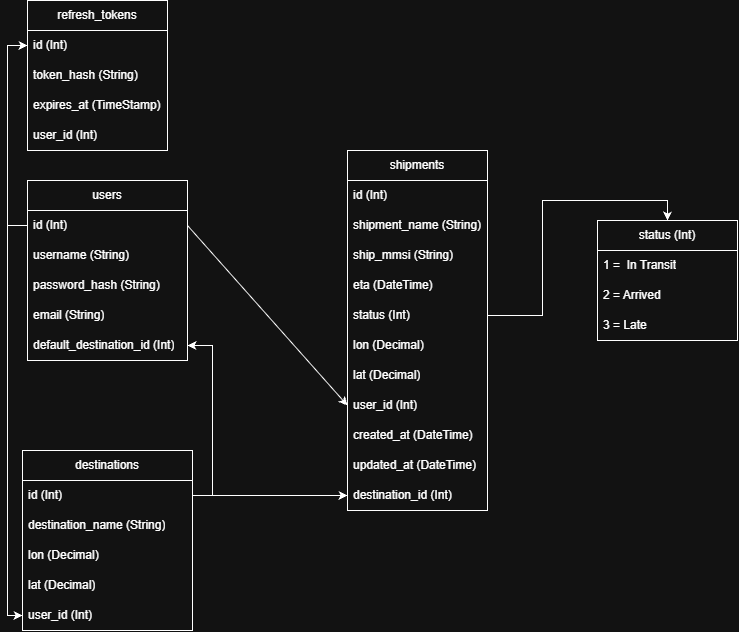

The diagram above was exported from draw.io. Its source (the exported page's mxGraphModel, read from the mxfile embedded in the PNG):
<mxGraphModel dx="2012" dy="1148" grid="1" gridSize="10" guides="1" tooltips="1" connect="1" arrows="1" fold="1" page="1" pageScale="1" pageWidth="827" pageHeight="1169" math="0" shadow="0">
  <root>
    <mxCell id="0" />
    <mxCell id="1" parent="0" />
    <mxCell id="j3nMGnoNSNzEtuOW_PuM-1" parent="1" style="swimlane;fontStyle=0;childLayout=stackLayout;horizontal=1;startSize=30;horizontalStack=0;resizeParent=1;resizeParentMax=0;resizeLast=0;collapsible=1;marginBottom=0;whiteSpace=wrap;html=1;" value="shipments" vertex="1">
      <mxGeometry height="360" width="140" x="420" y="180" as="geometry" />
    </mxCell>
    <mxCell id="j3nMGnoNSNzEtuOW_PuM-2" parent="j3nMGnoNSNzEtuOW_PuM-1" style="text;strokeColor=none;fillColor=none;align=left;verticalAlign=middle;spacingLeft=4;spacingRight=4;overflow=hidden;points=[[0,0.5],[1,0.5]];portConstraint=eastwest;rotatable=0;whiteSpace=wrap;html=1;" value="id (Int)" vertex="1">
      <mxGeometry height="30" width="140" y="30" as="geometry" />
    </mxCell>
    <mxCell id="hswwVoL1n7XQzq7HB7UY-1" parent="j3nMGnoNSNzEtuOW_PuM-1" style="text;strokeColor=none;fillColor=none;align=left;verticalAlign=middle;spacingLeft=4;spacingRight=4;overflow=hidden;points=[[0,0.5],[1,0.5]];portConstraint=eastwest;rotatable=0;whiteSpace=wrap;html=1;" value="shipment_name (String)" vertex="1">
      <mxGeometry height="30" width="140" y="60" as="geometry" />
    </mxCell>
    <mxCell id="j3nMGnoNSNzEtuOW_PuM-4" parent="j3nMGnoNSNzEtuOW_PuM-1" style="text;strokeColor=none;fillColor=none;align=left;verticalAlign=middle;spacingLeft=4;spacingRight=4;overflow=hidden;points=[[0,0.5],[1,0.5]];portConstraint=eastwest;rotatable=0;whiteSpace=wrap;html=1;" value="ship_mmsi (String)" vertex="1">
      <mxGeometry height="30" width="140" y="90" as="geometry" />
    </mxCell>
    <mxCell id="j3nMGnoNSNzEtuOW_PuM-6" parent="j3nMGnoNSNzEtuOW_PuM-1" style="text;strokeColor=none;fillColor=none;align=left;verticalAlign=middle;spacingLeft=4;spacingRight=4;overflow=hidden;points=[[0,0.5],[1,0.5]];portConstraint=eastwest;rotatable=0;whiteSpace=wrap;html=1;" value="eta (DateTime)" vertex="1">
      <mxGeometry height="30" width="140" y="120" as="geometry" />
    </mxCell>
    <mxCell id="j3nMGnoNSNzEtuOW_PuM-13" parent="j3nMGnoNSNzEtuOW_PuM-1" style="text;strokeColor=none;fillColor=none;align=left;verticalAlign=middle;spacingLeft=4;spacingRight=4;overflow=hidden;points=[[0,0.5],[1,0.5]];portConstraint=eastwest;rotatable=0;whiteSpace=wrap;html=1;" value="status (Int)" vertex="1">
      <mxGeometry height="30" width="140" y="150" as="geometry" />
    </mxCell>
    <mxCell id="j3nMGnoNSNzEtuOW_PuM-14" parent="j3nMGnoNSNzEtuOW_PuM-1" style="text;strokeColor=none;fillColor=none;align=left;verticalAlign=middle;spacingLeft=4;spacingRight=4;overflow=hidden;points=[[0,0.5],[1,0.5]];portConstraint=eastwest;rotatable=0;whiteSpace=wrap;html=1;" value="lon (Decimal)" vertex="1">
      <mxGeometry height="30" width="140" y="180" as="geometry" />
    </mxCell>
    <mxCell id="ZOChylWjY9H_Rjgsa8hu-1" parent="j3nMGnoNSNzEtuOW_PuM-1" style="text;strokeColor=none;fillColor=none;align=left;verticalAlign=middle;spacingLeft=4;spacingRight=4;overflow=hidden;points=[[0,0.5],[1,0.5]];portConstraint=eastwest;rotatable=0;whiteSpace=wrap;html=1;" value="lat (Decimal)" vertex="1">
      <mxGeometry height="30" width="140" y="210" as="geometry" />
    </mxCell>
    <mxCell id="j3nMGnoNSNzEtuOW_PuM-5" parent="j3nMGnoNSNzEtuOW_PuM-1" style="text;strokeColor=none;fillColor=none;align=left;verticalAlign=middle;spacingLeft=4;spacingRight=4;overflow=hidden;points=[[0,0.5],[1,0.5]];portConstraint=eastwest;rotatable=0;whiteSpace=wrap;html=1;" value="user_id (Int)" vertex="1">
      <mxGeometry height="30" width="140" y="240" as="geometry" />
    </mxCell>
    <mxCell id="UDapm0TSdykp7PzxM4Z5-2" parent="j3nMGnoNSNzEtuOW_PuM-1" style="text;strokeColor=none;fillColor=none;align=left;verticalAlign=middle;spacingLeft=4;spacingRight=4;overflow=hidden;points=[[0,0.5],[1,0.5]];portConstraint=eastwest;rotatable=0;whiteSpace=wrap;html=1;" value="created_at (DateTime)" vertex="1">
      <mxGeometry height="30" width="140" y="270" as="geometry" />
    </mxCell>
    <mxCell id="UDapm0TSdykp7PzxM4Z5-3" parent="j3nMGnoNSNzEtuOW_PuM-1" style="text;strokeColor=none;fillColor=none;align=left;verticalAlign=middle;spacingLeft=4;spacingRight=4;overflow=hidden;points=[[0,0.5],[1,0.5]];portConstraint=eastwest;rotatable=0;whiteSpace=wrap;html=1;" value="updated_at (DateTime)" vertex="1">
      <mxGeometry height="30" width="140" y="300" as="geometry" />
    </mxCell>
    <mxCell id="HI-OJhYZjLBFcxpuCqhx-15" parent="j3nMGnoNSNzEtuOW_PuM-1" style="text;strokeColor=none;fillColor=none;align=left;verticalAlign=middle;spacingLeft=4;spacingRight=4;overflow=hidden;points=[[0,0.5],[1,0.5]];portConstraint=eastwest;rotatable=0;whiteSpace=wrap;html=1;" value="destination_id (Int)" vertex="1">
      <mxGeometry height="30" width="140" y="330" as="geometry" />
    </mxCell>
    <mxCell id="m2ctNMqtvneQOojxKy8V-7" edge="1" parent="1" source="j3nMGnoNSNzEtuOW_PuM-7" style="edgeStyle=orthogonalEdgeStyle;rounded=0;orthogonalLoop=1;jettySize=auto;html=1;exitX=0;exitY=0.25;exitDx=0;exitDy=0;entryX=0;entryY=0.5;entryDx=0;entryDy=0;" target="m2ctNMqtvneQOojxKy8V-3">
      <mxGeometry relative="1" as="geometry" />
    </mxCell>
    <mxCell id="j3nMGnoNSNzEtuOW_PuM-7" parent="1" style="swimlane;fontStyle=0;childLayout=stackLayout;horizontal=1;startSize=30;horizontalStack=0;resizeParent=1;resizeParentMax=0;resizeLast=0;collapsible=1;marginBottom=0;whiteSpace=wrap;html=1;" value="users" vertex="1">
      <mxGeometry height="180" width="160" x="100" y="210" as="geometry" />
    </mxCell>
    <mxCell id="j3nMGnoNSNzEtuOW_PuM-8" parent="j3nMGnoNSNzEtuOW_PuM-7" style="text;strokeColor=none;fillColor=none;align=left;verticalAlign=middle;spacingLeft=4;spacingRight=4;overflow=hidden;points=[[0,0.5],[1,0.5]];portConstraint=eastwest;rotatable=0;whiteSpace=wrap;html=1;" value="id (Int)" vertex="1">
      <mxGeometry height="30" width="160" y="30" as="geometry" />
    </mxCell>
    <mxCell id="j3nMGnoNSNzEtuOW_PuM-9" parent="j3nMGnoNSNzEtuOW_PuM-7" style="text;strokeColor=none;fillColor=none;align=left;verticalAlign=middle;spacingLeft=4;spacingRight=4;overflow=hidden;points=[[0,0.5],[1,0.5]];portConstraint=eastwest;rotatable=0;whiteSpace=wrap;html=1;" value="username (String)" vertex="1">
      <mxGeometry height="30" width="160" y="60" as="geometry" />
    </mxCell>
    <mxCell id="j3nMGnoNSNzEtuOW_PuM-10" parent="j3nMGnoNSNzEtuOW_PuM-7" style="text;strokeColor=none;fillColor=none;align=left;verticalAlign=middle;spacingLeft=4;spacingRight=4;overflow=hidden;points=[[0,0.5],[1,0.5]];portConstraint=eastwest;rotatable=0;whiteSpace=wrap;html=1;" value="password_hash (String)" vertex="1">
      <mxGeometry height="30" width="160" y="90" as="geometry" />
    </mxCell>
    <mxCell id="UDapm0TSdykp7PzxM4Z5-1" parent="j3nMGnoNSNzEtuOW_PuM-7" style="text;strokeColor=none;fillColor=none;align=left;verticalAlign=middle;spacingLeft=4;spacingRight=4;overflow=hidden;points=[[0,0.5],[1,0.5]];portConstraint=eastwest;rotatable=0;whiteSpace=wrap;html=1;" value="email (String)" vertex="1">
      <mxGeometry height="30" width="160" y="120" as="geometry" />
    </mxCell>
    <mxCell id="HI-OJhYZjLBFcxpuCqhx-14" parent="j3nMGnoNSNzEtuOW_PuM-7" style="text;strokeColor=none;fillColor=none;align=left;verticalAlign=middle;spacingLeft=4;spacingRight=4;overflow=hidden;points=[[0,0.5],[1,0.5]];portConstraint=eastwest;rotatable=0;whiteSpace=wrap;html=1;" value="default_destination_id (Int)" vertex="1">
      <mxGeometry height="30" width="160" y="150" as="geometry" />
    </mxCell>
    <mxCell id="j3nMGnoNSNzEtuOW_PuM-12" edge="1" parent="1" source="j3nMGnoNSNzEtuOW_PuM-8" style="endArrow=classic;html=1;rounded=0;entryX=0;entryY=0.5;entryDx=0;entryDy=0;exitX=1;exitY=0.5;exitDx=0;exitDy=0;" target="j3nMGnoNSNzEtuOW_PuM-5" value="">
      <mxGeometry height="50" relative="1" width="50" as="geometry">
        <mxPoint x="390" y="610" as="sourcePoint" />
        <mxPoint x="440" y="560" as="targetPoint" />
      </mxGeometry>
    </mxCell>
    <mxCell id="HI-OJhYZjLBFcxpuCqhx-9" parent="1" style="swimlane;fontStyle=0;childLayout=stackLayout;horizontal=1;startSize=30;horizontalStack=0;resizeParent=1;resizeParentMax=0;resizeLast=0;collapsible=1;marginBottom=0;whiteSpace=wrap;html=1;" value="status (Int)" vertex="1">
      <mxGeometry height="120" width="140" x="670" y="250" as="geometry" />
    </mxCell>
    <mxCell id="HI-OJhYZjLBFcxpuCqhx-10" parent="HI-OJhYZjLBFcxpuCqhx-9" style="text;strokeColor=none;fillColor=none;align=left;verticalAlign=middle;spacingLeft=4;spacingRight=4;overflow=hidden;points=[[0,0.5],[1,0.5]];portConstraint=eastwest;rotatable=0;whiteSpace=wrap;html=1;" value="1 =&amp;nbsp; In Transit" vertex="1">
      <mxGeometry height="30" width="140" y="30" as="geometry" />
    </mxCell>
    <mxCell id="HI-OJhYZjLBFcxpuCqhx-11" parent="HI-OJhYZjLBFcxpuCqhx-9" style="text;strokeColor=none;fillColor=none;align=left;verticalAlign=middle;spacingLeft=4;spacingRight=4;overflow=hidden;points=[[0,0.5],[1,0.5]];portConstraint=eastwest;rotatable=0;whiteSpace=wrap;html=1;" value="2 = Arrived" vertex="1">
      <mxGeometry height="30" width="140" y="60" as="geometry" />
    </mxCell>
    <mxCell id="HI-OJhYZjLBFcxpuCqhx-12" parent="HI-OJhYZjLBFcxpuCqhx-9" style="text;strokeColor=none;fillColor=none;align=left;verticalAlign=middle;spacingLeft=4;spacingRight=4;overflow=hidden;points=[[0,0.5],[1,0.5]];portConstraint=eastwest;rotatable=0;whiteSpace=wrap;html=1;" value="3 = Late" vertex="1">
      <mxGeometry height="30" width="140" y="90" as="geometry" />
    </mxCell>
    <mxCell id="HI-OJhYZjLBFcxpuCqhx-13" edge="1" parent="1" source="j3nMGnoNSNzEtuOW_PuM-13" style="edgeStyle=orthogonalEdgeStyle;rounded=0;orthogonalLoop=1;jettySize=auto;html=1;entryX=0.5;entryY=0;entryDx=0;entryDy=0;" target="HI-OJhYZjLBFcxpuCqhx-9">
      <mxGeometry relative="1" as="geometry" />
    </mxCell>
    <mxCell id="HI-OJhYZjLBFcxpuCqhx-23" edge="1" parent="1" source="HI-OJhYZjLBFcxpuCqhx-16" style="edgeStyle=orthogonalEdgeStyle;rounded=0;orthogonalLoop=1;jettySize=auto;html=1;exitX=1;exitY=0.25;exitDx=0;exitDy=0;entryX=0;entryY=0.5;entryDx=0;entryDy=0;" target="HI-OJhYZjLBFcxpuCqhx-15">
      <mxGeometry relative="1" as="geometry" />
    </mxCell>
    <mxCell id="HI-OJhYZjLBFcxpuCqhx-16" parent="1" style="swimlane;fontStyle=0;childLayout=stackLayout;horizontal=1;startSize=30;horizontalStack=0;resizeParent=1;resizeParentMax=0;resizeLast=0;collapsible=1;marginBottom=0;whiteSpace=wrap;html=1;" value="destinations" vertex="1">
      <mxGeometry height="180" width="170" x="95" y="480" as="geometry" />
    </mxCell>
    <mxCell id="HI-OJhYZjLBFcxpuCqhx-17" parent="HI-OJhYZjLBFcxpuCqhx-16" style="text;strokeColor=none;fillColor=none;align=left;verticalAlign=middle;spacingLeft=4;spacingRight=4;overflow=hidden;points=[[0,0.5],[1,0.5]];portConstraint=eastwest;rotatable=0;whiteSpace=wrap;html=1;" value="id (Int)" vertex="1">
      <mxGeometry height="30" width="170" y="30" as="geometry" />
    </mxCell>
    <mxCell id="HI-OJhYZjLBFcxpuCqhx-18" parent="HI-OJhYZjLBFcxpuCqhx-16" style="text;strokeColor=none;fillColor=none;align=left;verticalAlign=middle;spacingLeft=4;spacingRight=4;overflow=hidden;points=[[0,0.5],[1,0.5]];portConstraint=eastwest;rotatable=0;whiteSpace=wrap;html=1;" value="destination_name (String)" vertex="1">
      <mxGeometry height="30" width="170" y="60" as="geometry" />
    </mxCell>
    <mxCell id="HI-OJhYZjLBFcxpuCqhx-19" parent="HI-OJhYZjLBFcxpuCqhx-16" style="text;strokeColor=none;fillColor=none;align=left;verticalAlign=middle;spacingLeft=4;spacingRight=4;overflow=hidden;points=[[0,0.5],[1,0.5]];portConstraint=eastwest;rotatable=0;whiteSpace=wrap;html=1;" value="lon (Decimal)" vertex="1">
      <mxGeometry height="30" width="170" y="90" as="geometry" />
    </mxCell>
    <mxCell id="HI-OJhYZjLBFcxpuCqhx-20" parent="HI-OJhYZjLBFcxpuCqhx-16" style="text;strokeColor=none;fillColor=none;align=left;verticalAlign=middle;spacingLeft=4;spacingRight=4;overflow=hidden;points=[[0,0.5],[1,0.5]];portConstraint=eastwest;rotatable=0;whiteSpace=wrap;html=1;" value="lat (Decimal)" vertex="1">
      <mxGeometry height="30" width="170" y="120" as="geometry" />
    </mxCell>
    <mxCell id="HI-OJhYZjLBFcxpuCqhx-21" parent="HI-OJhYZjLBFcxpuCqhx-16" style="text;strokeColor=none;fillColor=none;align=left;verticalAlign=middle;spacingLeft=4;spacingRight=4;overflow=hidden;points=[[0,0.5],[1,0.5]];portConstraint=eastwest;rotatable=0;whiteSpace=wrap;html=1;" value="user_id (Int)" vertex="1">
      <mxGeometry height="30" width="170" y="150" as="geometry" />
    </mxCell>
    <mxCell id="HI-OJhYZjLBFcxpuCqhx-22" edge="1" parent="1" source="j3nMGnoNSNzEtuOW_PuM-8" style="edgeStyle=orthogonalEdgeStyle;rounded=0;orthogonalLoop=1;jettySize=auto;html=1;exitX=0;exitY=0.5;exitDx=0;exitDy=0;entryX=0;entryY=0.5;entryDx=0;entryDy=0;" target="HI-OJhYZjLBFcxpuCqhx-21">
      <mxGeometry relative="1" as="geometry" />
    </mxCell>
    <mxCell id="xLgU_BKjm6om5io0sUXj-1" edge="1" parent="1" source="HI-OJhYZjLBFcxpuCqhx-17" style="edgeStyle=orthogonalEdgeStyle;rounded=0;orthogonalLoop=1;jettySize=auto;html=1;exitX=1;exitY=0.5;exitDx=0;exitDy=0;entryX=1;entryY=0.5;entryDx=0;entryDy=0;" target="HI-OJhYZjLBFcxpuCqhx-14">
      <mxGeometry relative="1" as="geometry" />
    </mxCell>
    <mxCell id="m2ctNMqtvneQOojxKy8V-2" parent="1" style="swimlane;fontStyle=0;childLayout=stackLayout;horizontal=1;startSize=30;horizontalStack=0;resizeParent=1;resizeParentMax=0;resizeLast=0;collapsible=1;marginBottom=0;whiteSpace=wrap;html=1;" value="refresh_tokens" vertex="1">
      <mxGeometry height="150" width="140" x="100" y="30" as="geometry" />
    </mxCell>
    <mxCell id="m2ctNMqtvneQOojxKy8V-3" parent="m2ctNMqtvneQOojxKy8V-2" style="text;strokeColor=none;fillColor=none;align=left;verticalAlign=middle;spacingLeft=4;spacingRight=4;overflow=hidden;points=[[0,0.5],[1,0.5]];portConstraint=eastwest;rotatable=0;whiteSpace=wrap;html=1;" value="id (Int)" vertex="1">
      <mxGeometry height="30" width="140" y="30" as="geometry" />
    </mxCell>
    <mxCell id="m2ctNMqtvneQOojxKy8V-4" parent="m2ctNMqtvneQOojxKy8V-2" style="text;strokeColor=none;fillColor=none;align=left;verticalAlign=middle;spacingLeft=4;spacingRight=4;overflow=hidden;points=[[0,0.5],[1,0.5]];portConstraint=eastwest;rotatable=0;whiteSpace=wrap;html=1;" value="token_hash (String)" vertex="1">
      <mxGeometry height="30" width="140" y="60" as="geometry" />
    </mxCell>
    <mxCell id="m2ctNMqtvneQOojxKy8V-5" parent="m2ctNMqtvneQOojxKy8V-2" style="text;strokeColor=none;fillColor=none;align=left;verticalAlign=middle;spacingLeft=4;spacingRight=4;overflow=hidden;points=[[0,0.5],[1,0.5]];portConstraint=eastwest;rotatable=0;whiteSpace=wrap;html=1;" value="expires_at (TimeStamp)" vertex="1">
      <mxGeometry height="30" width="140" y="90" as="geometry" />
    </mxCell>
    <mxCell id="m2ctNMqtvneQOojxKy8V-6" parent="m2ctNMqtvneQOojxKy8V-2" style="text;strokeColor=none;fillColor=none;align=left;verticalAlign=middle;spacingLeft=4;spacingRight=4;overflow=hidden;points=[[0,0.5],[1,0.5]];portConstraint=eastwest;rotatable=0;whiteSpace=wrap;html=1;" value="user_id (Int)" vertex="1">
      <mxGeometry height="30" width="140" y="120" as="geometry" />
    </mxCell>
  </root>
</mxGraphModel>